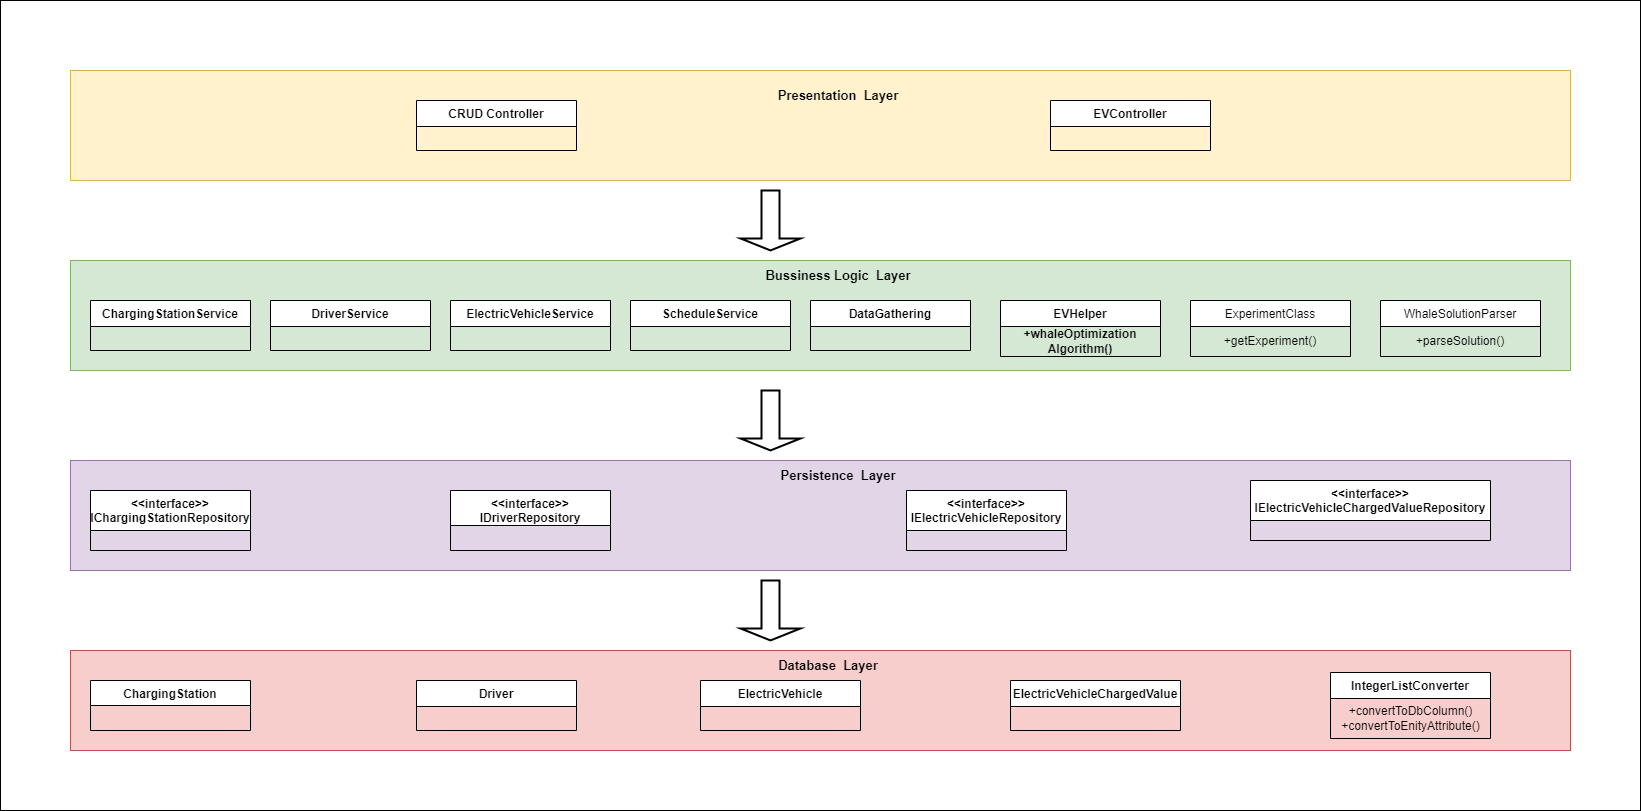

The diagram above was exported from draw.io. Its source (the exported page's mxGraphModel, read from the mxfile embedded in the PNG):
<mxGraphModel dx="1877" dy="541" grid="1" gridSize="10" guides="1" tooltips="1" connect="1" arrows="1" fold="1" page="1" pageScale="1" pageWidth="827" pageHeight="1169" math="0" shadow="0">
  <root>
    <mxCell id="WIyWlLk6GJQsqaUBKTNV-0" />
    <mxCell id="WIyWlLk6GJQsqaUBKTNV-1" parent="WIyWlLk6GJQsqaUBKTNV-0" />
    <mxCell id="vO4iTsq1l_dA9xSy_cdx-38" value="" style="rounded=0;whiteSpace=wrap;html=1;" parent="WIyWlLk6GJQsqaUBKTNV-1" vertex="1">
      <mxGeometry x="-50" y="160" width="1640" height="810" as="geometry" />
    </mxCell>
    <mxCell id="vO4iTsq1l_dA9xSy_cdx-6" value="" style="rounded=0;whiteSpace=wrap;html=1;fillColor=#f8cecc;strokeColor=#b85450;" parent="WIyWlLk6GJQsqaUBKTNV-1" vertex="1">
      <mxGeometry x="20" y="810" width="1500" height="100" as="geometry" />
    </mxCell>
    <mxCell id="zkfFHV4jXpPFQw0GAbJ--13" value="ChargingStation" style="swimlane;fontStyle=1;align=center;verticalAlign=top;childLayout=stackLayout;horizontal=1;startSize=25;horizontalStack=0;resizeParent=1;resizeLast=0;collapsible=1;marginBottom=0;rounded=0;shadow=0;strokeWidth=1;" parent="WIyWlLk6GJQsqaUBKTNV-1" vertex="1">
      <mxGeometry x="40" y="840" width="160" height="50" as="geometry">
        <mxRectangle x="340" y="380" width="170" height="26" as="alternateBounds" />
      </mxGeometry>
    </mxCell>
    <mxCell id="vO4iTsq1l_dA9xSy_cdx-1" value="Driver" style="swimlane;fontStyle=1;align=center;verticalAlign=top;childLayout=stackLayout;horizontal=1;startSize=26;horizontalStack=0;resizeParent=1;resizeLast=0;collapsible=1;marginBottom=0;rounded=0;shadow=0;strokeWidth=1;swimlaneLine=1;glass=0;" parent="WIyWlLk6GJQsqaUBKTNV-1" vertex="1">
      <mxGeometry x="366" y="840" width="160" height="50" as="geometry">
        <mxRectangle x="340" y="380" width="170" height="26" as="alternateBounds" />
      </mxGeometry>
    </mxCell>
    <mxCell id="vO4iTsq1l_dA9xSy_cdx-2" value="ElectricVehicle" style="swimlane;fontStyle=1;align=center;verticalAlign=top;childLayout=stackLayout;horizontal=1;startSize=26;horizontalStack=0;resizeParent=1;resizeLast=0;collapsible=1;marginBottom=0;rounded=0;shadow=0;strokeWidth=1;" parent="WIyWlLk6GJQsqaUBKTNV-1" vertex="1">
      <mxGeometry x="650" y="840" width="160" height="50" as="geometry">
        <mxRectangle x="340" y="380" width="170" height="26" as="alternateBounds" />
      </mxGeometry>
    </mxCell>
    <mxCell id="vO4iTsq1l_dA9xSy_cdx-3" value="ElectricVehicleChargedValue&#10;" style="swimlane;fontStyle=1;align=center;verticalAlign=top;childLayout=stackLayout;horizontal=1;startSize=26;horizontalStack=0;resizeParent=1;resizeLast=0;collapsible=1;marginBottom=0;rounded=0;shadow=0;strokeWidth=1;" parent="WIyWlLk6GJQsqaUBKTNV-1" vertex="1">
      <mxGeometry x="960" y="840" width="170" height="50" as="geometry">
        <mxRectangle x="340" y="380" width="170" height="26" as="alternateBounds" />
      </mxGeometry>
    </mxCell>
    <mxCell id="vO4iTsq1l_dA9xSy_cdx-4" value="IntegerListConverter" style="swimlane;fontStyle=1;align=center;verticalAlign=top;childLayout=stackLayout;horizontal=1;startSize=26;horizontalStack=0;resizeParent=1;resizeLast=0;collapsible=1;marginBottom=0;rounded=0;shadow=0;strokeWidth=1;" parent="WIyWlLk6GJQsqaUBKTNV-1" vertex="1">
      <mxGeometry x="1280" y="832" width="160" height="66" as="geometry">
        <mxRectangle x="340" y="380" width="170" height="26" as="alternateBounds" />
      </mxGeometry>
    </mxCell>
    <mxCell id="vO4iTsq1l_dA9xSy_cdx-5" value="+convertToDbColumn()&lt;br&gt;+convertToEnityAttribute()" style="text;html=1;align=center;verticalAlign=middle;resizable=0;points=[];autosize=1;strokeColor=none;fillColor=none;" parent="vO4iTsq1l_dA9xSy_cdx-4" vertex="1">
      <mxGeometry y="26" width="160" height="40" as="geometry" />
    </mxCell>
    <mxCell id="vO4iTsq1l_dA9xSy_cdx-7" value="" style="rounded=0;whiteSpace=wrap;html=1;fillColor=#e1d5e7;strokeColor=#9673a6;" parent="WIyWlLk6GJQsqaUBKTNV-1" vertex="1">
      <mxGeometry x="20" y="620" width="1500" height="110" as="geometry" />
    </mxCell>
    <mxCell id="vO4iTsq1l_dA9xSy_cdx-8" value="&lt;&lt;interface&gt;&gt;&#10;IChargingStationRepository" style="swimlane;fontStyle=1;align=center;verticalAlign=top;childLayout=stackLayout;horizontal=1;startSize=40;horizontalStack=0;resizeParent=1;resizeLast=0;collapsible=1;marginBottom=0;rounded=0;shadow=0;strokeWidth=1;" parent="WIyWlLk6GJQsqaUBKTNV-1" vertex="1">
      <mxGeometry x="40" y="650" width="160" height="60" as="geometry">
        <mxRectangle x="340" y="380" width="170" height="26" as="alternateBounds" />
      </mxGeometry>
    </mxCell>
    <mxCell id="vO4iTsq1l_dA9xSy_cdx-9" value="&lt;&lt;interface&gt;&gt;&#10;IDriverRepository" style="swimlane;fontStyle=1;align=center;verticalAlign=top;childLayout=stackLayout;horizontal=1;startSize=35;horizontalStack=0;resizeParent=1;resizeLast=0;collapsible=1;marginBottom=0;rounded=0;shadow=0;strokeWidth=1;" parent="WIyWlLk6GJQsqaUBKTNV-1" vertex="1">
      <mxGeometry x="400" y="650" width="160" height="60" as="geometry">
        <mxRectangle x="340" y="380" width="170" height="26" as="alternateBounds" />
      </mxGeometry>
    </mxCell>
    <mxCell id="vO4iTsq1l_dA9xSy_cdx-10" value="&lt;&lt;interface&gt;&gt;&#10;IElectricVehicleRepository" style="swimlane;fontStyle=1;align=center;verticalAlign=top;childLayout=stackLayout;horizontal=1;startSize=40;horizontalStack=0;resizeParent=1;resizeLast=0;collapsible=1;marginBottom=0;rounded=0;shadow=0;strokeWidth=1;" parent="WIyWlLk6GJQsqaUBKTNV-1" vertex="1">
      <mxGeometry x="856" y="650" width="160" height="60" as="geometry">
        <mxRectangle x="340" y="380" width="170" height="26" as="alternateBounds" />
      </mxGeometry>
    </mxCell>
    <mxCell id="vO4iTsq1l_dA9xSy_cdx-11" value="&lt;&lt;interface&gt;&gt;&#10;IElectricVehicleChargedValueRepository&#10;" style="swimlane;fontStyle=1;align=center;verticalAlign=top;childLayout=stackLayout;horizontal=1;startSize=40;horizontalStack=0;resizeParent=1;resizeLast=0;collapsible=1;marginBottom=0;rounded=0;shadow=0;strokeWidth=1;" parent="WIyWlLk6GJQsqaUBKTNV-1" vertex="1">
      <mxGeometry x="1200" y="640" width="240" height="60" as="geometry">
        <mxRectangle x="340" y="380" width="170" height="26" as="alternateBounds" />
      </mxGeometry>
    </mxCell>
    <mxCell id="vO4iTsq1l_dA9xSy_cdx-12" value="&lt;b&gt;&lt;font style=&quot;font-size: 13px;&quot;&gt;Persistence&amp;nbsp; Layer&lt;/font&gt;&lt;/b&gt;" style="text;html=1;strokeColor=none;fillColor=none;align=center;verticalAlign=middle;whiteSpace=wrap;rounded=0;" parent="WIyWlLk6GJQsqaUBKTNV-1" vertex="1">
      <mxGeometry x="720" y="620" width="136" height="30" as="geometry" />
    </mxCell>
    <mxCell id="vO4iTsq1l_dA9xSy_cdx-13" value="&lt;b&gt;&lt;font style=&quot;font-size: 13px;&quot;&gt;Database&amp;nbsp; Layer&lt;/font&gt;&lt;/b&gt;" style="text;html=1;strokeColor=none;fillColor=none;align=center;verticalAlign=middle;whiteSpace=wrap;rounded=0;" parent="WIyWlLk6GJQsqaUBKTNV-1" vertex="1">
      <mxGeometry x="710" y="810" width="136" height="30" as="geometry" />
    </mxCell>
    <mxCell id="vO4iTsq1l_dA9xSy_cdx-14" value="" style="rounded=0;whiteSpace=wrap;html=1;fillColor=#d5e8d4;strokeColor=#82b366;" parent="WIyWlLk6GJQsqaUBKTNV-1" vertex="1">
      <mxGeometry x="20" y="420" width="1500" height="110" as="geometry" />
    </mxCell>
    <mxCell id="vO4iTsq1l_dA9xSy_cdx-16" value="ChargingStationService" style="swimlane;fontStyle=1;align=center;verticalAlign=top;childLayout=stackLayout;horizontal=1;startSize=26;horizontalStack=0;resizeParent=1;resizeLast=0;collapsible=1;marginBottom=0;rounded=0;shadow=0;strokeWidth=1;" parent="WIyWlLk6GJQsqaUBKTNV-1" vertex="1">
      <mxGeometry x="40" y="460" width="160" height="50" as="geometry">
        <mxRectangle x="340" y="380" width="170" height="26" as="alternateBounds" />
      </mxGeometry>
    </mxCell>
    <mxCell id="vO4iTsq1l_dA9xSy_cdx-17" value="DriverService" style="swimlane;fontStyle=1;align=center;verticalAlign=top;childLayout=stackLayout;horizontal=1;startSize=26;horizontalStack=0;resizeParent=1;resizeLast=0;collapsible=1;marginBottom=0;rounded=0;shadow=0;strokeWidth=1;" parent="WIyWlLk6GJQsqaUBKTNV-1" vertex="1">
      <mxGeometry x="220" y="460" width="160" height="50" as="geometry">
        <mxRectangle x="340" y="380" width="170" height="26" as="alternateBounds" />
      </mxGeometry>
    </mxCell>
    <mxCell id="vO4iTsq1l_dA9xSy_cdx-18" value="ElectricVehicleService" style="swimlane;fontStyle=1;align=center;verticalAlign=top;childLayout=stackLayout;horizontal=1;startSize=26;horizontalStack=0;resizeParent=1;resizeLast=0;collapsible=1;marginBottom=0;rounded=0;shadow=0;strokeWidth=1;" parent="WIyWlLk6GJQsqaUBKTNV-1" vertex="1">
      <mxGeometry x="400" y="460" width="160" height="50" as="geometry">
        <mxRectangle x="340" y="380" width="170" height="26" as="alternateBounds" />
      </mxGeometry>
    </mxCell>
    <mxCell id="vO4iTsq1l_dA9xSy_cdx-19" value="ScheduleService" style="swimlane;fontStyle=1;align=center;verticalAlign=top;childLayout=stackLayout;horizontal=1;startSize=26;horizontalStack=0;resizeParent=1;resizeLast=0;collapsible=1;marginBottom=0;rounded=0;shadow=0;strokeWidth=1;" parent="WIyWlLk6GJQsqaUBKTNV-1" vertex="1">
      <mxGeometry x="580" y="460" width="160" height="50" as="geometry">
        <mxRectangle x="340" y="380" width="170" height="26" as="alternateBounds" />
      </mxGeometry>
    </mxCell>
    <mxCell id="vO4iTsq1l_dA9xSy_cdx-20" value="&lt;b&gt;&lt;font style=&quot;font-size: 13px;&quot;&gt;Bussiness Logic&amp;nbsp; Layer&lt;/font&gt;&lt;/b&gt;" style="text;html=1;strokeColor=none;fillColor=none;align=center;verticalAlign=middle;whiteSpace=wrap;rounded=0;" parent="WIyWlLk6GJQsqaUBKTNV-1" vertex="1">
      <mxGeometry x="703" y="420" width="170" height="30" as="geometry" />
    </mxCell>
    <mxCell id="vO4iTsq1l_dA9xSy_cdx-21" value="DataGathering" style="swimlane;fontStyle=1;align=center;verticalAlign=top;childLayout=stackLayout;horizontal=1;startSize=26;horizontalStack=0;resizeParent=1;resizeLast=0;collapsible=1;marginBottom=0;rounded=0;shadow=0;strokeWidth=1;" parent="WIyWlLk6GJQsqaUBKTNV-1" vertex="1">
      <mxGeometry x="760" y="460" width="160" height="50" as="geometry">
        <mxRectangle x="340" y="380" width="170" height="26" as="alternateBounds" />
      </mxGeometry>
    </mxCell>
    <mxCell id="vO4iTsq1l_dA9xSy_cdx-22" value="EVHelper" style="swimlane;fontStyle=1;align=center;verticalAlign=top;childLayout=stackLayout;horizontal=1;startSize=26;horizontalStack=0;resizeParent=1;resizeLast=0;collapsible=1;marginBottom=0;rounded=0;shadow=0;strokeWidth=1;" parent="WIyWlLk6GJQsqaUBKTNV-1" vertex="1">
      <mxGeometry x="950" y="460" width="160" height="56" as="geometry">
        <mxRectangle x="340" y="380" width="170" height="26" as="alternateBounds" />
      </mxGeometry>
    </mxCell>
    <mxCell id="vO4iTsq1l_dA9xSy_cdx-27" value="&lt;b&gt;+whaleOptimization&lt;br&gt;Algorithm()&lt;/b&gt;" style="text;html=1;strokeColor=none;fillColor=none;align=center;verticalAlign=middle;whiteSpace=wrap;rounded=0;" parent="vO4iTsq1l_dA9xSy_cdx-22" vertex="1">
      <mxGeometry y="26" width="160" height="30" as="geometry" />
    </mxCell>
    <mxCell id="vO4iTsq1l_dA9xSy_cdx-23" value="ExperimentClass" style="swimlane;fontStyle=0;align=center;verticalAlign=top;childLayout=stackLayout;horizontal=1;startSize=26;horizontalStack=0;resizeParent=1;resizeLast=0;collapsible=1;marginBottom=0;rounded=0;shadow=0;strokeWidth=1;" parent="WIyWlLk6GJQsqaUBKTNV-1" vertex="1">
      <mxGeometry x="1140" y="460" width="160" height="56" as="geometry">
        <mxRectangle x="340" y="380" width="170" height="26" as="alternateBounds" />
      </mxGeometry>
    </mxCell>
    <mxCell id="vO4iTsq1l_dA9xSy_cdx-28" value="+getExperiment()" style="text;html=1;strokeColor=none;fillColor=none;align=center;verticalAlign=middle;whiteSpace=wrap;rounded=0;" parent="vO4iTsq1l_dA9xSy_cdx-23" vertex="1">
      <mxGeometry y="26" width="160" height="30" as="geometry" />
    </mxCell>
    <mxCell id="vO4iTsq1l_dA9xSy_cdx-24" value="WhaleSolutionParser" style="swimlane;fontStyle=0;align=center;verticalAlign=top;childLayout=stackLayout;horizontal=1;startSize=26;horizontalStack=0;resizeParent=1;resizeLast=0;collapsible=1;marginBottom=0;rounded=0;shadow=0;strokeWidth=1;" parent="WIyWlLk6GJQsqaUBKTNV-1" vertex="1">
      <mxGeometry x="1330" y="460" width="160" height="56" as="geometry">
        <mxRectangle x="340" y="380" width="170" height="26" as="alternateBounds" />
      </mxGeometry>
    </mxCell>
    <mxCell id="vO4iTsq1l_dA9xSy_cdx-26" value="+parseSolution()" style="text;html=1;strokeColor=none;fillColor=none;align=center;verticalAlign=middle;whiteSpace=wrap;rounded=0;" parent="vO4iTsq1l_dA9xSy_cdx-24" vertex="1">
      <mxGeometry y="26" width="160" height="30" as="geometry" />
    </mxCell>
    <mxCell id="vO4iTsq1l_dA9xSy_cdx-30" value="" style="rounded=0;whiteSpace=wrap;html=1;fillColor=#fff2cc;strokeColor=#d6b656;" parent="WIyWlLk6GJQsqaUBKTNV-1" vertex="1">
      <mxGeometry x="20" y="230" width="1500" height="110" as="geometry" />
    </mxCell>
    <mxCell id="vO4iTsq1l_dA9xSy_cdx-31" value="&lt;b&gt;&lt;font style=&quot;font-size: 13px;&quot;&gt;Presentation&amp;nbsp; Layer&lt;/font&gt;&lt;/b&gt;" style="text;html=1;strokeColor=none;fillColor=none;align=center;verticalAlign=middle;whiteSpace=wrap;rounded=0;" parent="WIyWlLk6GJQsqaUBKTNV-1" vertex="1">
      <mxGeometry x="703" y="240" width="170" height="30" as="geometry" />
    </mxCell>
    <mxCell id="vO4iTsq1l_dA9xSy_cdx-32" value="CRUD Controller" style="swimlane;fontStyle=1;align=center;verticalAlign=top;childLayout=stackLayout;horizontal=1;startSize=26;horizontalStack=0;resizeParent=1;resizeLast=0;collapsible=1;marginBottom=0;rounded=0;shadow=0;strokeWidth=1;fillColor=default;" parent="WIyWlLk6GJQsqaUBKTNV-1" vertex="1">
      <mxGeometry x="366" y="260" width="160" height="50" as="geometry">
        <mxRectangle x="340" y="380" width="170" height="26" as="alternateBounds" />
      </mxGeometry>
    </mxCell>
    <mxCell id="vO4iTsq1l_dA9xSy_cdx-33" value="EVController" style="swimlane;fontStyle=1;align=center;verticalAlign=top;childLayout=stackLayout;horizontal=1;startSize=26;horizontalStack=0;resizeParent=1;resizeLast=0;collapsible=1;marginBottom=0;rounded=0;shadow=0;strokeWidth=1;fillStyle=auto;gradientColor=none;fillColor=default;labelBackgroundColor=none;labelBorderColor=none;" parent="WIyWlLk6GJQsqaUBKTNV-1" vertex="1">
      <mxGeometry x="1000" y="260" width="160" height="50" as="geometry">
        <mxRectangle x="340" y="380" width="170" height="26" as="alternateBounds" />
      </mxGeometry>
    </mxCell>
    <mxCell id="vO4iTsq1l_dA9xSy_cdx-35" value="" style="shape=singleArrow;direction=south;whiteSpace=wrap;html=1;strokeWidth=2;" parent="WIyWlLk6GJQsqaUBKTNV-1" vertex="1">
      <mxGeometry x="690" y="350" width="60" height="60" as="geometry" />
    </mxCell>
    <mxCell id="vO4iTsq1l_dA9xSy_cdx-36" value="" style="shape=singleArrow;direction=south;whiteSpace=wrap;html=1;strokeWidth=2;" parent="WIyWlLk6GJQsqaUBKTNV-1" vertex="1">
      <mxGeometry x="690" y="550" width="60" height="60" as="geometry" />
    </mxCell>
    <mxCell id="vO4iTsq1l_dA9xSy_cdx-37" value="" style="shape=singleArrow;direction=south;whiteSpace=wrap;html=1;strokeWidth=2;" parent="WIyWlLk6GJQsqaUBKTNV-1" vertex="1">
      <mxGeometry x="690" y="740" width="60" height="60" as="geometry" />
    </mxCell>
  </root>
</mxGraphModel>